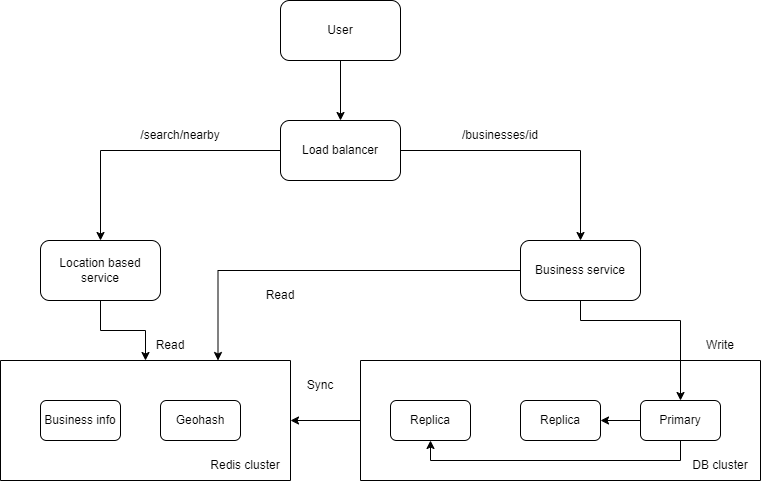

The diagram above was exported from draw.io. Its source (the exported page's mxGraphModel, read from the mxfile embedded in the PNG):
<mxGraphModel dx="882" dy="578" grid="1" gridSize="10" guides="1" tooltips="1" connect="1" arrows="1" fold="1" page="1" pageScale="1" pageWidth="850" pageHeight="1100" math="0" shadow="0">
  <root>
    <mxCell id="0" />
    <mxCell id="1" parent="0" />
    <mxCell id="ktq69xOBjVKp33dEk9sb-27" style="edgeStyle=orthogonalEdgeStyle;rounded=0;orthogonalLoop=1;jettySize=auto;html=1;exitX=0.5;exitY=1;exitDx=0;exitDy=0;" parent="1" source="ktq69xOBjVKp33dEk9sb-1" target="ktq69xOBjVKp33dEk9sb-2" edge="1">
      <mxGeometry relative="1" as="geometry" />
    </mxCell>
    <mxCell id="ktq69xOBjVKp33dEk9sb-1" value="User" style="rounded=1;whiteSpace=wrap;html=1;" parent="1" vertex="1">
      <mxGeometry x="320" y="40" width="120" height="60" as="geometry" />
    </mxCell>
    <mxCell id="ktq69xOBjVKp33dEk9sb-28" style="edgeStyle=orthogonalEdgeStyle;rounded=0;orthogonalLoop=1;jettySize=auto;html=1;exitX=0;exitY=0.5;exitDx=0;exitDy=0;" parent="1" source="ktq69xOBjVKp33dEk9sb-2" target="ktq69xOBjVKp33dEk9sb-3" edge="1">
      <mxGeometry relative="1" as="geometry" />
    </mxCell>
    <mxCell id="ktq69xOBjVKp33dEk9sb-29" style="edgeStyle=orthogonalEdgeStyle;rounded=0;orthogonalLoop=1;jettySize=auto;html=1;exitX=1;exitY=0.5;exitDx=0;exitDy=0;entryX=0.5;entryY=0;entryDx=0;entryDy=0;" parent="1" source="ktq69xOBjVKp33dEk9sb-2" target="ktq69xOBjVKp33dEk9sb-4" edge="1">
      <mxGeometry relative="1" as="geometry" />
    </mxCell>
    <mxCell id="ktq69xOBjVKp33dEk9sb-2" value="Load balancer" style="rounded=1;whiteSpace=wrap;html=1;" parent="1" vertex="1">
      <mxGeometry x="320" y="160" width="120" height="60" as="geometry" />
    </mxCell>
    <mxCell id="8E6VHBpOMy2JOGCtMbF6-8" style="edgeStyle=orthogonalEdgeStyle;rounded=0;orthogonalLoop=1;jettySize=auto;html=1;exitX=0.5;exitY=1;exitDx=0;exitDy=0;entryX=0.5;entryY=0;entryDx=0;entryDy=0;" edge="1" parent="1" source="ktq69xOBjVKp33dEk9sb-3" target="8E6VHBpOMy2JOGCtMbF6-3">
      <mxGeometry relative="1" as="geometry" />
    </mxCell>
    <mxCell id="ktq69xOBjVKp33dEk9sb-3" value="Location based service" style="rounded=1;whiteSpace=wrap;html=1;" parent="1" vertex="1">
      <mxGeometry x="80" y="280" width="120" height="60" as="geometry" />
    </mxCell>
    <mxCell id="ktq69xOBjVKp33dEk9sb-18" style="edgeStyle=orthogonalEdgeStyle;rounded=0;orthogonalLoop=1;jettySize=auto;html=1;exitX=0.5;exitY=1;exitDx=0;exitDy=0;entryX=0.5;entryY=0;entryDx=0;entryDy=0;" parent="1" source="ktq69xOBjVKp33dEk9sb-4" target="ktq69xOBjVKp33dEk9sb-14" edge="1">
      <mxGeometry relative="1" as="geometry">
        <Array as="points">
          <mxPoint x="620" y="360" />
          <mxPoint x="720" y="360" />
        </Array>
      </mxGeometry>
    </mxCell>
    <mxCell id="8E6VHBpOMy2JOGCtMbF6-13" style="edgeStyle=orthogonalEdgeStyle;rounded=0;orthogonalLoop=1;jettySize=auto;html=1;exitX=0;exitY=0.5;exitDx=0;exitDy=0;entryX=0.75;entryY=0;entryDx=0;entryDy=0;" edge="1" parent="1" source="ktq69xOBjVKp33dEk9sb-4" target="8E6VHBpOMy2JOGCtMbF6-3">
      <mxGeometry relative="1" as="geometry" />
    </mxCell>
    <mxCell id="ktq69xOBjVKp33dEk9sb-4" value="Business service" style="rounded=1;whiteSpace=wrap;html=1;" parent="1" vertex="1">
      <mxGeometry x="560" y="280" width="120" height="60" as="geometry" />
    </mxCell>
    <mxCell id="8E6VHBpOMy2JOGCtMbF6-6" style="edgeStyle=orthogonalEdgeStyle;rounded=0;orthogonalLoop=1;jettySize=auto;html=1;exitX=0;exitY=0.5;exitDx=0;exitDy=0;entryX=1;entryY=0.5;entryDx=0;entryDy=0;" edge="1" parent="1" source="ktq69xOBjVKp33dEk9sb-5" target="8E6VHBpOMy2JOGCtMbF6-3">
      <mxGeometry relative="1" as="geometry" />
    </mxCell>
    <mxCell id="ktq69xOBjVKp33dEk9sb-5" value="" style="swimlane;startSize=0;" parent="1" vertex="1">
      <mxGeometry x="400" y="400" width="400" height="120" as="geometry" />
    </mxCell>
    <mxCell id="ktq69xOBjVKp33dEk9sb-6" value="Replica" style="rounded=1;whiteSpace=wrap;html=1;" parent="ktq69xOBjVKp33dEk9sb-5" vertex="1">
      <mxGeometry x="30" y="40" width="80" height="40" as="geometry" />
    </mxCell>
    <mxCell id="ktq69xOBjVKp33dEk9sb-7" value="Replica" style="rounded=1;whiteSpace=wrap;html=1;" parent="ktq69xOBjVKp33dEk9sb-5" vertex="1">
      <mxGeometry x="160" y="40" width="80" height="40" as="geometry" />
    </mxCell>
    <mxCell id="8E6VHBpOMy2JOGCtMbF6-1" style="edgeStyle=orthogonalEdgeStyle;rounded=0;orthogonalLoop=1;jettySize=auto;html=1;exitX=0;exitY=0.5;exitDx=0;exitDy=0;entryX=1;entryY=0.5;entryDx=0;entryDy=0;" edge="1" parent="ktq69xOBjVKp33dEk9sb-5" source="ktq69xOBjVKp33dEk9sb-14" target="ktq69xOBjVKp33dEk9sb-7">
      <mxGeometry relative="1" as="geometry" />
    </mxCell>
    <mxCell id="8E6VHBpOMy2JOGCtMbF6-2" style="edgeStyle=orthogonalEdgeStyle;rounded=0;orthogonalLoop=1;jettySize=auto;html=1;exitX=0.5;exitY=1;exitDx=0;exitDy=0;entryX=0.5;entryY=1;entryDx=0;entryDy=0;" edge="1" parent="ktq69xOBjVKp33dEk9sb-5" source="ktq69xOBjVKp33dEk9sb-14" target="ktq69xOBjVKp33dEk9sb-6">
      <mxGeometry relative="1" as="geometry" />
    </mxCell>
    <mxCell id="ktq69xOBjVKp33dEk9sb-14" value="Primary" style="rounded=1;whiteSpace=wrap;html=1;" parent="ktq69xOBjVKp33dEk9sb-5" vertex="1">
      <mxGeometry x="280" y="40" width="80" height="40" as="geometry" />
    </mxCell>
    <mxCell id="8E6VHBpOMy2JOGCtMbF6-12" value="DB cluster" style="text;html=1;align=center;verticalAlign=middle;whiteSpace=wrap;rounded=0;" vertex="1" parent="ktq69xOBjVKp33dEk9sb-5">
      <mxGeometry x="320" y="90" width="80" height="30" as="geometry" />
    </mxCell>
    <mxCell id="ktq69xOBjVKp33dEk9sb-30" value="/search/nearby" style="text;html=1;align=center;verticalAlign=middle;whiteSpace=wrap;rounded=0;" parent="1" vertex="1">
      <mxGeometry x="160" y="160" width="120" height="30" as="geometry" />
    </mxCell>
    <mxCell id="ktq69xOBjVKp33dEk9sb-31" value="/businesses/id" style="text;html=1;align=center;verticalAlign=middle;whiteSpace=wrap;rounded=0;" parent="1" vertex="1">
      <mxGeometry x="480" y="160" width="120" height="30" as="geometry" />
    </mxCell>
    <mxCell id="8E6VHBpOMy2JOGCtMbF6-3" value="" style="swimlane;startSize=0;" vertex="1" parent="1">
      <mxGeometry x="40" y="400" width="290" height="120" as="geometry" />
    </mxCell>
    <mxCell id="8E6VHBpOMy2JOGCtMbF6-4" value="Business info" style="rounded=1;whiteSpace=wrap;html=1;" vertex="1" parent="8E6VHBpOMy2JOGCtMbF6-3">
      <mxGeometry x="40" y="40" width="80" height="40" as="geometry" />
    </mxCell>
    <mxCell id="8E6VHBpOMy2JOGCtMbF6-5" value="Geohash" style="rounded=1;whiteSpace=wrap;html=1;" vertex="1" parent="8E6VHBpOMy2JOGCtMbF6-3">
      <mxGeometry x="160" y="40" width="80" height="40" as="geometry" />
    </mxCell>
    <mxCell id="8E6VHBpOMy2JOGCtMbF6-11" value="Redis cluster" style="text;html=1;align=center;verticalAlign=middle;whiteSpace=wrap;rounded=0;" vertex="1" parent="8E6VHBpOMy2JOGCtMbF6-3">
      <mxGeometry x="200" y="90" width="90" height="30" as="geometry" />
    </mxCell>
    <mxCell id="8E6VHBpOMy2JOGCtMbF6-7" value="Sync" style="text;html=1;align=center;verticalAlign=middle;whiteSpace=wrap;rounded=0;" vertex="1" parent="1">
      <mxGeometry x="320" y="410" width="80" height="30" as="geometry" />
    </mxCell>
    <mxCell id="8E6VHBpOMy2JOGCtMbF6-9" value="Read" style="text;html=1;align=center;verticalAlign=middle;whiteSpace=wrap;rounded=0;" vertex="1" parent="1">
      <mxGeometry x="180" y="370" width="60" height="30" as="geometry" />
    </mxCell>
    <mxCell id="8E6VHBpOMy2JOGCtMbF6-10" value="Write" style="text;html=1;align=center;verticalAlign=middle;whiteSpace=wrap;rounded=0;" vertex="1" parent="1">
      <mxGeometry x="720" y="370" width="80" height="30" as="geometry" />
    </mxCell>
    <mxCell id="8E6VHBpOMy2JOGCtMbF6-14" value="Read" style="text;html=1;align=center;verticalAlign=middle;whiteSpace=wrap;rounded=0;" vertex="1" parent="1">
      <mxGeometry x="280" y="320" width="80" height="30" as="geometry" />
    </mxCell>
  </root>
</mxGraphModel>